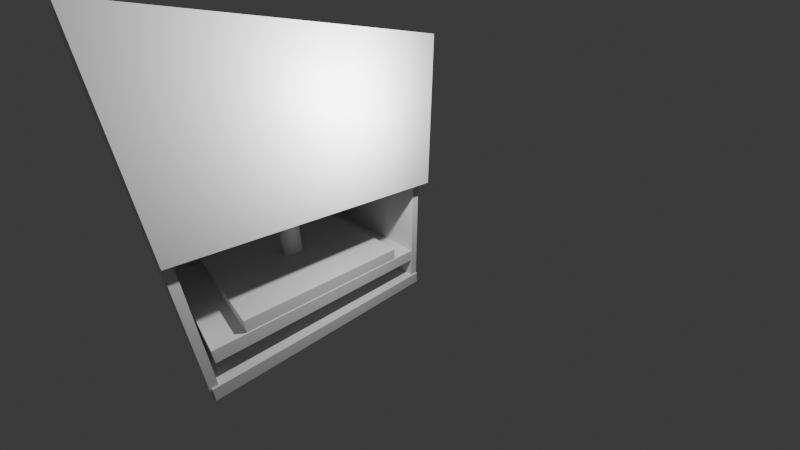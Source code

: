 # Source: crusher.blend  (saved by Blender 5.0.118; exported with 4.5.12 LTS)
import bpy
from mathutils import Matrix  # noqa: F401  (used for matrix-valued properties, if any)

bpy.ops.wm.read_factory_settings(use_empty=True)
scene = bpy.context.scene
scene.name = 'Scene'

# ---- collections
col_collection = bpy.data.collections.new('Collection'); scene.collection.children.link(col_collection)

# ---- materials (node trees are filled in below, after node groups)
mat_material = bpy.data.materials.new('Material')
mat_material.alpha_threshold = 0.0
mat_material.use_backface_culling_lightprobe_volume = False
mat_material.roughness = 0.5
mat_material.line_color = (0.0, 0.0, 0.0, 1.0)

# ---- material node trees
mat_material.use_nodes = True; mat_material.node_tree.nodes.clear()
_N = mat_material.node_tree.nodes; _L = mat_material.node_tree.links
n0 = _N.new('ShaderNodeOutputMaterial'); n0.name = 'Material Output'; n0.location = (200, 100)
n1 = _N.new('ShaderNodeBsdfPrincipled'); n1.name = 'Principled BSDF'; n1.location = (-200, 100)
n1.inputs[3].default_value = 1.45
_L.new(n1.outputs[0], n0.inputs[0])
n0.is_active_output = True

# ---- world
world_world = bpy.data.worlds.new('World'); scene.world = world_world
world_world.use_nodes = True; world_world.node_tree.nodes.clear()
_N = world_world.node_tree.nodes; _L = world_world.node_tree.links
n0 = _N.new('ShaderNodeOutputWorld'); n0.name = 'World Output'; n0.location = (200, 100)
n1 = _N.new('ShaderNodeBackground'); n1.name = 'Background'; n1.location = (-200, 100)
n1.inputs[0].default_value = (0.05088, 0.05088, 0.05088, 1.0)
_L.new(n1.outputs[0], n0.inputs[0])
n0.is_active_output = True
world_world.color = (0.05088, 0.05088, 0.05088)
world_world.sun_shadow_jitter_overblur = 0.0

# ---- cameras
cam_camera = bpy.data.cameras.new('Camera')
cam_camera.clip_end = 100.0
cam_camera.lens = 14.14
cam_camera.ortho_scale = 7.314

# ---- lights
light_light = bpy.data.lights.new('Light', 'POINT')
light_light.energy = 1000.0
light_light.shadow_soft_size = 0.1

# ---- meshes
me_cube = bpy.data.meshes.new('Cube')
me_cube.from_pydata([(1.0, 1.0, 1.0), (1.0, 1.0, -1.0), (1.0, -1.0, 1.0), (1.0, -1.0, -1.0), (-1.0, 1.0, 1.0), (-1.0, 1.0, -1.0), (-1.0, -1.0, 1.0), (-1.0, -1.0, -1.0)], [], [(0, 4, 6, 2), (3, 2, 6, 7), (7, 6, 4, 5), (5, 1, 3, 7), (1, 0, 2, 3), (5, 4, 0, 1)])
_uv = me_cube.uv_layers.new(name='UVMap')
_uv.uv.foreach_set('vector', [0.625, 0.5, 0.875, 0.5, 0.875, 0.75, 0.625, 0.75, 0.375, 0.75, 0.625, 0.75, 0.625, 1.0, 0.375, 1.0, 0.375, 0.0, 0.625, 0.0, 0.625, 0.25, 0.375, 0.25, 0.125, 0.5, 0.375, 0.5, 0.375, 0.75, 0.125, 0.75, 0.375, 0.5, 0.625, 0.5, 0.625, 0.75, 0.375, 0.75, 0.375, 0.25, 0.625, 0.25, 0.625, 0.5, 0.375, 0.5])
me_cube.materials.append(mat_material)
me_cube.use_mirror_vertex_groups = False
me_cube.update()
me_cube_002 = bpy.data.meshes.new('Cube.002')
me_cube_002.from_pydata([(1.0, 1.0, 1.0), (1.0, 1.0, -1.0), (1.0, -1.0, 1.0), (1.0, -1.0, -1.0), (-1.0, 1.0, 1.0), (-1.0, 1.0, -1.0), (-1.0, -1.0, 1.0), (-1.0, -1.0, -1.0)], [], [(0, 4, 6, 2), (3, 2, 6, 7), (7, 6, 4, 5), (5, 1, 3, 7), (1, 0, 2, 3), (5, 4, 0, 1)])
_uv = me_cube_002.uv_layers.new(name='UVMap')
_uv.uv.foreach_set('vector', [0.625, 0.5, 0.875, 0.5, 0.875, 0.75, 0.625, 0.75, 0.375, 0.75, 0.625, 0.75, 0.625, 1.0, 0.375, 1.0, 0.375, 0.0, 0.625, 0.0, 0.625, 0.25, 0.375, 0.25, 0.125, 0.5, 0.375, 0.5, 0.375, 0.75, 0.125, 0.75, 0.375, 0.5, 0.625, 0.5, 0.625, 0.75, 0.375, 0.75, 0.375, 0.25, 0.625, 0.25, 0.625, 0.5, 0.375, 0.5])
me_cube_002.materials.append(mat_material)
me_cube_002.use_mirror_vertex_groups = False
me_cube_002.update()
me_cube_003 = bpy.data.meshes.new('Cube.003')
me_cube_003.from_pydata([(1.0, 1.0, 1.0), (1.0, 1.0, -1.0), (1.0, -1.0, 1.0), (1.0, -1.0, -1.0), (-1.0, 1.0, 1.0), (-1.0, 1.0, -1.0), (-1.0, -1.0, 1.0), (-1.0, -1.0, -1.0)], [], [(0, 4, 6, 2), (3, 2, 6, 7), (7, 6, 4, 5), (5, 1, 3, 7), (1, 0, 2, 3), (5, 4, 0, 1)])
_uv = me_cube_003.uv_layers.new(name='UVMap')
_uv.uv.foreach_set('vector', [0.625, 0.5, 0.875, 0.5, 0.875, 0.75, 0.625, 0.75, 0.375, 0.75, 0.625, 0.75, 0.625, 1.0, 0.375, 1.0, 0.375, 0.0, 0.625, 0.0, 0.625, 0.25, 0.375, 0.25, 0.125, 0.5, 0.375, 0.5, 0.375, 0.75, 0.125, 0.75, 0.375, 0.5, 0.625, 0.5, 0.625, 0.75, 0.375, 0.75, 0.375, 0.25, 0.625, 0.25, 0.625, 0.5, 0.375, 0.5])
me_cube_003.materials.append(mat_material)
me_cube_003.use_mirror_vertex_groups = False
me_cube_003.update()
me_cube_004 = bpy.data.meshes.new('Cube.004')
me_cube_004.from_pydata([(1.0, 1.0, 1.0), (1.0, 1.0, -1.0), (1.0, -1.0, 1.0), (1.0, -1.0, -1.0), (-1.0, 1.0, 1.0), (-1.0, 1.0, -1.0), (-1.0, -1.0, 1.0), (-1.0, -1.0, -1.0)], [], [(0, 4, 6, 2), (3, 2, 6, 7), (7, 6, 4, 5), (5, 1, 3, 7), (1, 0, 2, 3), (5, 4, 0, 1)])
_uv = me_cube_004.uv_layers.new(name='UVMap')
_uv.uv.foreach_set('vector', [0.625, 0.5, 0.875, 0.5, 0.875, 0.75, 0.625, 0.75, 0.375, 0.75, 0.625, 0.75, 0.625, 1.0, 0.375, 1.0, 0.375, 0.0, 0.625, 0.0, 0.625, 0.25, 0.375, 0.25, 0.125, 0.5, 0.375, 0.5, 0.375, 0.75, 0.125, 0.75, 0.375, 0.5, 0.625, 0.5, 0.625, 0.75, 0.375, 0.75, 0.375, 0.25, 0.625, 0.25, 0.625, 0.5, 0.375, 0.5])
me_cube_004.materials.append(mat_material)
me_cube_004.use_mirror_vertex_groups = False
me_cube_004.update()
me_cube_005 = bpy.data.meshes.new('Cube.005')
me_cube_005.from_pydata([(1.0, 1.0, 1.0), (1.0, 1.0, -1.0), (1.0, -1.0, 1.0), (1.0, -1.0, -1.0), (-1.0, 1.0, 1.0), (-1.0, 1.0, -1.0), (-1.0, -1.0, 1.0), (-1.0, -1.0, -1.0)], [], [(0, 4, 6, 2), (3, 2, 6, 7), (7, 6, 4, 5), (5, 1, 3, 7), (1, 0, 2, 3), (5, 4, 0, 1)])
_uv = me_cube_005.uv_layers.new(name='UVMap')
_uv.uv.foreach_set('vector', [0.625, 0.5, 0.875, 0.5, 0.875, 0.75, 0.625, 0.75, 0.375, 0.75, 0.625, 0.75, 0.625, 1.0, 0.375, 1.0, 0.375, 0.0, 0.625, 0.0, 0.625, 0.25, 0.375, 0.25, 0.125, 0.5, 0.375, 0.5, 0.375, 0.75, 0.125, 0.75, 0.375, 0.5, 0.625, 0.5, 0.625, 0.75, 0.375, 0.75, 0.375, 0.25, 0.625, 0.25, 0.625, 0.5, 0.375, 0.5])
me_cube_005.materials.append(mat_material)
me_cube_005.use_mirror_vertex_groups = False
me_cube_005.update()
me_cylinder = bpy.data.meshes.new('Cylinder')
me_cylinder.from_pydata([(0.0, 1.0, -1.0), (0.0, 1.0, 1.0), (0.1951, 0.9808, -1.0), (0.1951, 0.9808, 1.0), (0.3827, 0.9239, -1.0), (0.3827, 0.9239, 1.0), (0.5556, 0.8315, -1.0), (0.5556, 0.8315, 1.0), (0.7071, 0.7071, -1.0), (0.7071, 0.7071, 1.0), (0.8315, 0.5556, -1.0), (0.8315, 0.5556, 1.0), (0.9239, 0.3827, -1.0), (0.9239, 0.3827, 1.0), (0.9808, 0.1951, -1.0), (0.9808, 0.1951, 1.0), (1.0, 0.0, -1.0), (1.0, 0.0, 1.0), (0.9808, -0.1951, -1.0), (0.9808, -0.1951, 1.0), (0.9239, -0.3827, -1.0), (0.9239, -0.3827, 1.0), (0.8315, -0.5556, -1.0), (0.8315, -0.5556, 1.0), (0.7071, -0.7071, -1.0), (0.7071, -0.7071, 1.0), (0.5556, -0.8315, -1.0), (0.5556, -0.8315, 1.0), (0.3827, -0.9239, -1.0), (0.3827, -0.9239, 1.0), (0.1951, -0.9808, -1.0), (0.1951, -0.9808, 1.0), (0.0, -1.0, -1.0), (0.0, -1.0, 1.0), (-0.1951, -0.9808, -1.0), (-0.1951, -0.9808, 1.0), (-0.3827, -0.9239, -1.0), (-0.3827, -0.9239, 1.0), (-0.5556, -0.8315, -1.0), (-0.5556, -0.8315, 1.0), (-0.7071, -0.7071, -1.0), (-0.7071, -0.7071, 1.0), (-0.8315, -0.5556, -1.0), (-0.8315, -0.5556, 1.0), (-0.9239, -0.3827, -1.0), (-0.9239, -0.3827, 1.0), (-0.9808, -0.1951, -1.0), (-0.9808, -0.1951, 1.0), (-1.0, 0.0, -1.0), (-1.0, 0.0, 1.0), (-0.9808, 0.1951, -1.0), (-0.9808, 0.1951, 1.0), (-0.9239, 0.3827, -1.0), (-0.9239, 0.3827, 1.0), (-0.8315, 0.5556, -1.0), (-0.8315, 0.5556, 1.0), (-0.7071, 0.7071, -1.0), (-0.7071, 0.7071, 1.0), (-0.5556, 0.8315, -1.0), (-0.5556, 0.8315, 1.0), (-0.3827, 0.9239, -1.0), (-0.3827, 0.9239, 1.0), (-0.1951, 0.9808, -1.0), (-0.1951, 0.9808, 1.0)], [], [(0, 1, 3, 2), (2, 3, 5, 4), (4, 5, 7, 6), (6, 7, 9, 8), (8, 9, 11, 10), (10, 11, 13, 12), (12, 13, 15, 14), (14, 15, 17, 16), (16, 17, 19, 18), (18, 19, 21, 20), (20, 21, 23, 22), (22, 23, 25, 24), (24, 25, 27, 26), (26, 27, 29, 28), (28, 29, 31, 30), (30, 31, 33, 32), (32, 33, 35, 34), (34, 35, 37, 36), (36, 37, 39, 38), (38, 39, 41, 40), (40, 41, 43, 42), (42, 43, 45, 44), (44, 45, 47, 46), (46, 47, 49, 48), (48, 49, 51, 50), (50, 51, 53, 52), (52, 53, 55, 54), (54, 55, 57, 56), (56, 57, 59, 58), (58, 59, 61, 60), (3, 1, 63, 61, 59, 57, 55, 53, 51, 49, 47, 45, 43, 41, 39, 37, 35, 33, 31, 29, 27, 25, 23, 21, 19, 17, 15, 13, 11, 9, 7, 5), (60, 61, 63, 62), (62, 63, 1, 0), (0, 2, 4, 6, 8, 10, 12, 14, 16, 18, 20, 22, 24, 26, 28, 30, 32, 34, 36, 38, 40, 42, 44, 46, 48, 50, 52, 54, 56, 58, 60, 62)])
_uv = me_cylinder.uv_layers.new(name='UVMap')
_uv.uv.foreach_set('vector', [1.0, 0.5, 1.0, 1.0, 0.9688, 1.0, 0.9688, 0.5, 0.9688, 0.5, 0.9688, 1.0, 0.9375, 1.0, 0.9375, 0.5, 0.9375, 0.5, 0.9375, 1.0, 0.9062, 1.0, 0.9062, 0.5, 0.9062, 0.5, 0.9062, 1.0, 0.875, 1.0, 0.875, 0.5, 0.875, 0.5, 0.875, 1.0, 0.8438, 1.0, 0.8438, 0.5, 0.8438, 0.5, 0.8438, 1.0, 0.8125, 1.0, 0.8125, 0.5, 0.8125, 0.5, 0.8125, 1.0, 0.7812, 1.0, 0.7812, 0.5, 0.7812, 0.5, 0.7812, 1.0, 0.75, 1.0, 0.75, 0.5, 0.75, 0.5, 0.75, 1.0, 0.7188, 1.0, 0.7188, 0.5, 0.7188, 0.5, 0.7188, 1.0, 0.6875, 1.0, 0.6875, 0.5, 0.6875, 0.5, 0.6875, 1.0, 0.6562, 1.0, 0.6562, 0.5, 0.6562, 0.5, 0.6562, 1.0, 0.625, 1.0, 0.625, 0.5, 0.625, 0.5, 0.625, 1.0, 0.5938, 1.0, 0.5938, 0.5, 0.5938, 0.5, 0.5938, 1.0, 0.5625, 1.0, 0.5625, 0.5, 0.5625, 0.5, 0.5625, 1.0, 0.5312, 1.0, 0.5312, 0.5, 0.5312, 0.5, 0.5312, 1.0, 0.5, 1.0, 0.5, 0.5, 0.5, 0.5, 0.5, 1.0, 0.4688, 1.0, 0.4688, 0.5, 0.4688, 0.5, 0.4688, 1.0, 0.4375, 1.0, 0.4375, 0.5, 0.4375, 0.5, 0.4375, 1.0, 0.4062, 1.0, 0.4062, 0.5, 0.4062, 0.5, 0.4062, 1.0, 0.375, 1.0, 0.375, 0.5, 0.375, 0.5, 0.375, 1.0, 0.3438, 1.0, 0.3438, 0.5, 0.3438, 0.5, 0.3438, 1.0, 0.3125, 1.0, 0.3125, 0.5, 0.3125, 0.5, 0.3125, 1.0, 0.2812, 1.0, 0.2812, 0.5, 0.2812, 0.5, 0.2812, 1.0, 0.25, 1.0, 0.25, 0.5, 0.25, 0.5, 0.25, 1.0, 0.2188, 1.0, 0.2188, 0.5, 0.2188, 0.5, 0.2188, 1.0, 0.1875, 1.0, 0.1875, 0.5, 0.1875, 0.5, 0.1875, 1.0, 0.1562, 1.0, 0.1562, 0.5, 0.1562, 0.5, 0.1562, 1.0, 0.125, 1.0, 0.125, 0.5, 0.125, 0.5, 0.125, 1.0, 0.09375, 1.0, 0.09375, 0.5, 0.09375, 0.5, 0.09375, 1.0, 0.0625, 1.0, 0.0625, 0.5, 0.2968, 0.4854, 0.25, 0.49, 0.2032, 0.4854, 0.1582, 0.4717, 0.1167, 0.4496, 0.08029, 0.4197, 0.05045, 0.3833, 0.02827, 0.3418, 0.01461, 0.2968, 0.01, 0.25, 0.01461, 0.2032, 0.02827, 0.1582, 0.05045, 0.1167, 0.08029, 0.08029, 0.1167, 0.05045, 0.1582, 0.02827, 0.2032, 0.01461, 0.25, 0.01, 0.2968, 0.01461, 0.3418, 0.02827, 0.3833, 0.05045, 0.4197, 0.08029, 0.4496, 0.1167, 0.4717, 0.1582, 0.4854, 0.2032, 0.49, 0.25, 0.4854, 0.2968, 0.4717, 0.3418, 0.4496, 0.3833, 0.4197, 0.4197, 0.3833, 0.4496, 0.3418, 0.4717, 0.0625, 0.5, 0.0625, 1.0, 0.03125, 1.0, 0.03125, 0.5, 0.03125, 0.5, 0.03125, 1.0, 0.0, 1.0, 0.0, 0.5, 0.75, 0.49, 0.7968, 0.4854, 0.8418, 0.4717, 0.8833, 0.4496, 0.9197, 0.4197, 0.9496, 0.3833, 0.9717, 0.3418, 0.9854, 0.2968, 0.99, 0.25, 0.9854, 0.2032, 0.9717, 0.1582, 0.9496, 0.1167, 0.9197, 0.08029, 0.8833, 0.05045, 0.8418, 0.02827, 0.7968, 0.01461, 0.75, 0.01, 0.7032, 0.01461, 0.6582, 0.02827, 0.6167, 0.05045, 0.5803, 0.08029, 0.5504, 0.1167, 0.5283, 0.1582, 0.5146, 0.2032, 0.51, 0.25, 0.5146, 0.2968, 0.5283, 0.3418, 0.5504, 0.3833, 0.5803, 0.4197, 0.6167, 0.4496, 0.6582, 0.4717, 0.7032, 0.4854])
me_cylinder.materials.append(None)
me_cylinder.update()
me_cube_008 = bpy.data.meshes.new('Cube.008')
me_cube_008.from_pydata([(1.0, 1.0, 1.0), (1.0, 1.0, -1.0), (1.0, -1.0, 1.0), (1.0, -1.0, -1.0), (-1.0, 1.0, 1.0), (-1.0, 1.0, -1.0), (-1.0, -1.0, 1.0), (-1.0, -1.0, -1.0)], [], [(0, 4, 6, 2), (3, 2, 6, 7), (7, 6, 4, 5), (5, 1, 3, 7), (1, 0, 2, 3), (5, 4, 0, 1)])
_uv = me_cube_008.uv_layers.new(name='UVMap')
_uv.uv.foreach_set('vector', [0.625, 0.5, 0.875, 0.5, 0.875, 0.75, 0.625, 0.75, 0.375, 0.75, 0.625, 0.75, 0.625, 1.0, 0.375, 1.0, 0.375, 0.0, 0.625, 0.0, 0.625, 0.25, 0.375, 0.25, 0.125, 0.5, 0.375, 0.5, 0.375, 0.75, 0.125, 0.75, 0.375, 0.5, 0.625, 0.5, 0.625, 0.75, 0.375, 0.75, 0.375, 0.25, 0.625, 0.25, 0.625, 0.5, 0.375, 0.5])
me_cube_008.materials.append(mat_material)
me_cube_008.use_mirror_vertex_groups = False
me_cube_008.update()
me_cube_009 = bpy.data.meshes.new('Cube.009')
me_cube_009.from_pydata([(1.0, 1.0, 1.0), (1.0, 1.0, -1.0), (1.0, -1.0, 1.0), (1.0, -1.0, -1.0), (-1.0, 1.0, 1.0), (-1.0, 1.0, -1.0), (-1.0, -1.0, 1.0), (-1.0, -1.0, -1.0)], [], [(0, 4, 6, 2), (3, 2, 6, 7), (7, 6, 4, 5), (5, 1, 3, 7), (1, 0, 2, 3), (5, 4, 0, 1)])
_uv = me_cube_009.uv_layers.new(name='UVMap')
_uv.uv.foreach_set('vector', [0.625, 0.5, 0.875, 0.5, 0.875, 0.75, 0.625, 0.75, 0.375, 0.75, 0.625, 0.75, 0.625, 1.0, 0.375, 1.0, 0.375, 0.0, 0.625, 0.0, 0.625, 0.25, 0.375, 0.25, 0.125, 0.5, 0.375, 0.5, 0.375, 0.75, 0.125, 0.75, 0.375, 0.5, 0.625, 0.5, 0.625, 0.75, 0.375, 0.75, 0.375, 0.25, 0.625, 0.25, 0.625, 0.5, 0.375, 0.5])
me_cube_009.materials.append(mat_material)
me_cube_009.use_mirror_vertex_groups = False
me_cube_009.update()
me_cube_001 = bpy.data.meshes.new('Cube.001')
me_cube_001.from_pydata([(1.0, 1.0, 1.0), (1.0, 1.0, -1.0), (1.0, -1.0, 1.0), (1.0, -1.0, -1.0), (-1.0, 1.0, 1.0), (-1.0, 1.0, -1.0), (-1.0, -1.0, 1.0), (-1.0, -1.0, -1.0)], [], [(0, 4, 6, 2), (3, 2, 6, 7), (7, 6, 4, 5), (5, 1, 3, 7), (1, 0, 2, 3), (5, 4, 0, 1)])
_uv = me_cube_001.uv_layers.new(name='UVMap')
_uv.uv.foreach_set('vector', [0.625, 0.5, 0.875, 0.5, 0.875, 0.75, 0.625, 0.75, 0.375, 0.75, 0.625, 0.75, 0.625, 1.0, 0.375, 1.0, 0.375, 0.0, 0.625, 0.0, 0.625, 0.25, 0.375, 0.25, 0.125, 0.5, 0.375, 0.5, 0.375, 0.75, 0.125, 0.75, 0.375, 0.5, 0.625, 0.5, 0.625, 0.75, 0.375, 0.75, 0.375, 0.25, 0.625, 0.25, 0.625, 0.5, 0.375, 0.5])
me_cube_001.materials.append(mat_material)
me_cube_001.use_mirror_vertex_groups = False
me_cube_001.update()

# ---- objects
ob_cube = bpy.data.objects.new('Cube', me_cube)
ob_light = bpy.data.objects.new('Light', light_light)
ob_camera = bpy.data.objects.new('Camera', cam_camera)
ob_cube_002 = bpy.data.objects.new('Cube.002', me_cube_002)
ob_cube_003 = bpy.data.objects.new('Cube.003', me_cube_003)
ob_cube_004 = bpy.data.objects.new('Cube.004', me_cube_004)
ob_cube_005 = bpy.data.objects.new('Cube.005', me_cube_005)
ob_cylinder = bpy.data.objects.new('Cylinder', me_cylinder)
ob_cube_006 = bpy.data.objects.new('Cube.006', me_cube_008)
ob_cube_007 = bpy.data.objects.new('Cube.007', me_cube_009)
ob_cube_008 = bpy.data.objects.new('Cube.008', me_cube_001)

# ---- transforms, parenting, visibility, modifiers, constraints
ob_cube.location = (0.0, 0.05681, 0.0)
ob_cube.scale = (2.169, 3.177, 0.1759)
ob_cube.lock_rotations_4d = False
ob_cube.empty_display_type = 'ARROWS'
ob_cube.lineart.crease_threshold = 0.0
ob_light.location = (4.076, 0.7101, 5.904)
ob_light.rotation_euler = (0.6503, 0.05522, 1.866)
ob_light.scale = (0.6876, 0.9884, 0.9861)
ob_light.lock_rotations_4d = False
ob_light.empty_display_type = 'ARROWS'
ob_light.color = (0.0, 0.0, 0.0, 0.0)
ob_light.lineart.crease_threshold = 0.0
ob_camera.location = (8.206, -3.248, 6.386)
ob_camera.rotation_euler = (1.109, 0.0, 0.8149)
ob_camera.lock_rotations_4d = False
ob_camera.empty_display_type = 'ARROWS'
ob_camera.color = (0.0, 0.0, 0.0, 0.0)
ob_camera.display_type = 'WIRE'
ob_camera.lineart.crease_threshold = 0.0
ob_cube_002.location = (0.0, 3.113, 3.467)
ob_cube_002.rotation_euler = (1.571, 0.0, 0.0)
ob_cube_002.scale = (2.125, 3.656, 0.1143)
ob_cube_002.lock_rotations_4d = False
ob_cube_002.empty_display_type = 'ARROWS'
ob_cube_002.lineart.crease_threshold = 0.0
ob_cube_003.location = (-1.974, 0.04029, 3.504)
ob_cube_003.rotation_euler = (0.0, 1.571, 0.0)
ob_cube_003.scale = (3.619, 3.177, 0.1759)
ob_cube_003.lock_rotations_4d = False
ob_cube_003.empty_display_type = 'ARROWS'
ob_cube_003.lineart.crease_threshold = 0.0
ob_cube_004.location = (0.0, 0.05681, 0.9411)
ob_cube_004.scale = (2.114, 2.952, 0.1759)
ob_cube_004.lock_rotations_4d = False
ob_cube_004.empty_display_type = 'ARROWS'
ob_cube_004.lineart.crease_threshold = 0.0
ob_cube_005.location = (0.0, 0.05681, 1.285)
ob_cube_005.scale = (2.096, 2.224, 0.1759)
ob_cube_005.lock_rotations_4d = False
ob_cube_005.empty_display_type = 'ARROWS'
ob_cube_005.lineart.crease_threshold = 0.0
ob_cylinder.location = (0.0, 0.0, 2.757)
ob_cylinder.scale = (0.3, 0.3, 1.368)
ob_cube_006.location = (0.0, -3.071, 3.467)
ob_cube_006.rotation_euler = (1.571, 0.0, 0.0)
ob_cube_006.scale = (2.125, 3.656, 0.09075)
ob_cube_006.lock_rotations_4d = False
ob_cube_006.empty_display_type = 'ARROWS'
ob_cube_006.lineart.crease_threshold = 0.0
ob_cube_007.location = (0.0, 0.05681, 6.96)
ob_cube_007.scale = (2.144, 3.177, 0.1759)
ob_cube_007.lock_rotations_4d = False
ob_cube_007.empty_display_type = 'ARROWS'
ob_cube_007.lineart.crease_threshold = 0.0
ob_cube_008.location = (2.28, 0.05681, 5.282)
ob_cube_008.rotation_euler = (0.0, 1.571, 0.0)
ob_cube_008.scale = (1.84, 3.22, 0.1759)
ob_cube_008.lock_rotations_4d = False
ob_cube_008.empty_display_type = 'ARROWS'
ob_cube_008.lineart.crease_threshold = 0.0

# ---- collection membership
col_collection.objects.link(ob_cube)
col_collection.objects.link(ob_light)
col_collection.objects.link(ob_camera)
col_collection.objects.link(ob_cube_002)
col_collection.objects.link(ob_cube_003)
col_collection.objects.link(ob_cube_004)
col_collection.objects.link(ob_cube_005)
col_collection.objects.link(ob_cylinder)
col_collection.objects.link(ob_cube_006)
col_collection.objects.link(ob_cube_007)
col_collection.objects.link(ob_cube_008)

# ---- scene / render settings (as saved in the file)
scene.camera = ob_camera
scene.frame_start = 1; scene.frame_end = 70; scene.frame_set(22)
scene.render.engine = 'BLENDER_EEVEE_NEXT'
scene.render.bake_bias = 0.0
scene.render.bake_samples = 0
bpy.context.view_layer.update()
